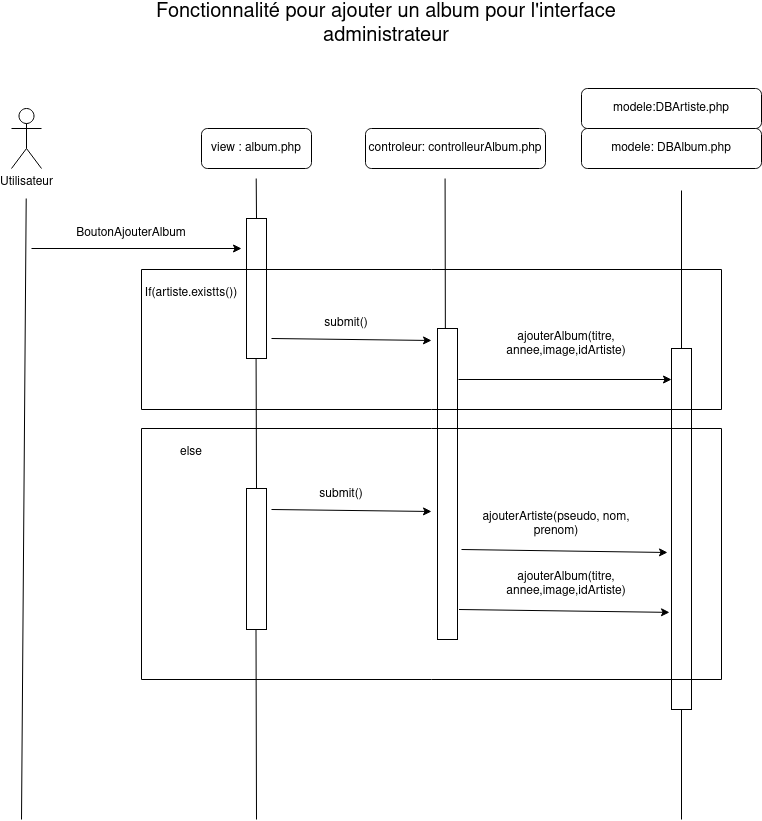

The diagram above was exported from draw.io. Its source (the exported page's mxGraphModel, read from the mxfile embedded in the PNG):
<mxGraphModel dx="1364" dy="795" grid="1" gridSize="10" guides="1" tooltips="1" connect="1" arrows="1" fold="1" page="1" pageScale="1" pageWidth="827" pageHeight="1169" math="0" shadow="0">
  <root>
    <mxCell id="0" />
    <mxCell id="1" parent="0" />
    <mxCell id="xZx1iVCIFueDINjAFZzl-1" value="Utilisateur" style="shape=umlActor;verticalLabelPosition=bottom;verticalAlign=top;html=1;outlineConnect=0;" parent="1" vertex="1">
      <mxGeometry x="50" y="169" width="30" height="60" as="geometry" />
    </mxCell>
    <mxCell id="xZx1iVCIFueDINjAFZzl-2" value="" style="rounded=0;whiteSpace=wrap;html=1;" parent="1" vertex="1">
      <mxGeometry x="285" y="279" width="20" height="140" as="geometry" />
    </mxCell>
    <mxCell id="xZx1iVCIFueDINjAFZzl-3" value="view : album.php" style="rounded=1;whiteSpace=wrap;html=1;" parent="1" vertex="1">
      <mxGeometry x="240" y="189" width="110" height="40" as="geometry" />
    </mxCell>
    <mxCell id="xZx1iVCIFueDINjAFZzl-4" value="" style="endArrow=none;html=1;rounded=0;" parent="1" edge="1">
      <mxGeometry width="50" height="50" relative="1" as="geometry">
        <mxPoint x="295" y="279" as="sourcePoint" />
        <mxPoint x="294.71" y="239" as="targetPoint" />
      </mxGeometry>
    </mxCell>
    <mxCell id="xZx1iVCIFueDINjAFZzl-5" value="" style="endArrow=none;html=1;rounded=0;" parent="1" edge="1">
      <mxGeometry width="50" height="50" relative="1" as="geometry">
        <mxPoint x="60" y="880" as="sourcePoint" />
        <mxPoint x="64.70999999999998" y="259" as="targetPoint" />
      </mxGeometry>
    </mxCell>
    <mxCell id="xZx1iVCIFueDINjAFZzl-6" value="" style="endArrow=classic;html=1;rounded=0;" parent="1" edge="1">
      <mxGeometry width="50" height="50" relative="1" as="geometry">
        <mxPoint x="70" y="309" as="sourcePoint" />
        <mxPoint x="280" y="309" as="targetPoint" />
      </mxGeometry>
    </mxCell>
    <mxCell id="xZx1iVCIFueDINjAFZzl-7" value="BoutonAjouterAlbum" style="text;html=1;align=center;verticalAlign=middle;whiteSpace=wrap;rounded=0;" parent="1" vertex="1">
      <mxGeometry x="120" y="279" width="100" height="30" as="geometry" />
    </mxCell>
    <mxCell id="xZx1iVCIFueDINjAFZzl-12" value="controleur: controlleurAlbum.php" style="rounded=1;whiteSpace=wrap;html=1;" parent="1" vertex="1">
      <mxGeometry x="404" y="189" width="180" height="40" as="geometry" />
    </mxCell>
    <mxCell id="xZx1iVCIFueDINjAFZzl-13" value="" style="rounded=0;whiteSpace=wrap;html=1;" parent="1" vertex="1">
      <mxGeometry x="476" y="389" width="20" height="311" as="geometry" />
    </mxCell>
    <mxCell id="xZx1iVCIFueDINjAFZzl-14" value="" style="endArrow=none;html=1;rounded=0;" parent="1" edge="1">
      <mxGeometry width="50" height="50" relative="1" as="geometry">
        <mxPoint x="483.86636363636353" y="389" as="sourcePoint" />
        <mxPoint x="483.58000000000004" y="239" as="targetPoint" />
      </mxGeometry>
    </mxCell>
    <mxCell id="xZx1iVCIFueDINjAFZzl-15" value="" style="endArrow=classic;html=1;rounded=0;" parent="1" edge="1">
      <mxGeometry width="50" height="50" relative="1" as="geometry">
        <mxPoint x="310" y="399" as="sourcePoint" />
        <mxPoint x="470" y="401" as="targetPoint" />
      </mxGeometry>
    </mxCell>
    <mxCell id="xZx1iVCIFueDINjAFZzl-17" value="modele: DBAlbum.php" style="rounded=1;whiteSpace=wrap;html=1;" parent="1" vertex="1">
      <mxGeometry x="620" y="189" width="180" height="40" as="geometry" />
    </mxCell>
    <mxCell id="xZx1iVCIFueDINjAFZzl-18" value="" style="endArrow=none;html=1;rounded=0;" parent="1" edge="1">
      <mxGeometry width="50" height="50" relative="1" as="geometry">
        <mxPoint x="720" y="409" as="sourcePoint" />
        <mxPoint x="720" y="251" as="targetPoint" />
      </mxGeometry>
    </mxCell>
    <mxCell id="xZx1iVCIFueDINjAFZzl-19" value="" style="rounded=0;whiteSpace=wrap;html=1;" parent="1" vertex="1">
      <mxGeometry x="710" y="409" width="20" height="361" as="geometry" />
    </mxCell>
    <mxCell id="xZx1iVCIFueDINjAFZzl-22" value="" style="endArrow=none;html=1;rounded=0;" parent="1" edge="1">
      <mxGeometry width="50" height="50" relative="1" as="geometry">
        <mxPoint x="295" y="549" as="sourcePoint" />
        <mxPoint x="294.58" y="419" as="targetPoint" />
      </mxGeometry>
    </mxCell>
    <mxCell id="xZx1iVCIFueDINjAFZzl-23" value="" style="rounded=0;whiteSpace=wrap;html=1;" parent="1" vertex="1">
      <mxGeometry x="285" y="549" width="20" height="141" as="geometry" />
    </mxCell>
    <mxCell id="xZx1iVCIFueDINjAFZzl-26" value="" style="endArrow=none;html=1;rounded=0;" parent="1" edge="1">
      <mxGeometry width="50" height="50" relative="1" as="geometry">
        <mxPoint x="295" y="880" as="sourcePoint" />
        <mxPoint x="294.50000000000006" y="690" as="targetPoint" />
      </mxGeometry>
    </mxCell>
    <mxCell id="xZx1iVCIFueDINjAFZzl-28" value="&lt;font style=&quot;font-size: 20px;&quot;&gt;Fonctionnalité pour ajouter un album pour l'interface administrateur&lt;/font&gt;" style="text;html=1;align=center;verticalAlign=middle;whiteSpace=wrap;rounded=0;" parent="1" vertex="1">
      <mxGeometry x="175" y="70" width="500" height="30" as="geometry" />
    </mxCell>
    <mxCell id="CQq8J5sXPd4FQ9746k5G-4" value="" style="swimlane;startSize=0;" vertex="1" parent="1">
      <mxGeometry x="180" y="330" width="580" height="140" as="geometry" />
    </mxCell>
    <mxCell id="CQq8J5sXPd4FQ9746k5G-5" value="If(artiste.existts())" style="text;html=1;align=center;verticalAlign=middle;whiteSpace=wrap;rounded=0;" vertex="1" parent="CQq8J5sXPd4FQ9746k5G-4">
      <mxGeometry x="20" y="9" width="60" height="30" as="geometry" />
    </mxCell>
    <mxCell id="CQq8J5sXPd4FQ9746k5G-8" value="submit()" style="text;html=1;align=center;verticalAlign=middle;whiteSpace=wrap;rounded=0;" vertex="1" parent="CQq8J5sXPd4FQ9746k5G-4">
      <mxGeometry x="130" y="39" width="150" height="30" as="geometry" />
    </mxCell>
    <mxCell id="xZx1iVCIFueDINjAFZzl-20" value="ajouterAlbum(titre, annee,image,idArtiste)" style="text;html=1;align=center;verticalAlign=middle;whiteSpace=wrap;rounded=0;" parent="CQq8J5sXPd4FQ9746k5G-4" vertex="1">
      <mxGeometry x="330" y="60" width="190" height="30" as="geometry" />
    </mxCell>
    <mxCell id="CQq8J5sXPd4FQ9746k5G-9" value="" style="swimlane;startSize=0;" vertex="1" parent="1">
      <mxGeometry x="180" y="489" width="580" height="251" as="geometry" />
    </mxCell>
    <mxCell id="CQq8J5sXPd4FQ9746k5G-10" value="else" style="text;html=1;align=center;verticalAlign=middle;whiteSpace=wrap;rounded=0;" vertex="1" parent="CQq8J5sXPd4FQ9746k5G-9">
      <mxGeometry x="20" y="9" width="60" height="30" as="geometry" />
    </mxCell>
    <mxCell id="CQq8J5sXPd4FQ9746k5G-14" value="submit()" style="text;html=1;align=center;verticalAlign=middle;whiteSpace=wrap;rounded=0;" vertex="1" parent="CQq8J5sXPd4FQ9746k5G-9">
      <mxGeometry x="125" y="51" width="150" height="30" as="geometry" />
    </mxCell>
    <mxCell id="CQq8J5sXPd4FQ9746k5G-15" value="" style="endArrow=classic;html=1;rounded=0;" edge="1" parent="CQq8J5sXPd4FQ9746k5G-9">
      <mxGeometry width="50" height="50" relative="1" as="geometry">
        <mxPoint x="130" y="81" as="sourcePoint" />
        <mxPoint x="290" y="83" as="targetPoint" />
      </mxGeometry>
    </mxCell>
    <mxCell id="CQq8J5sXPd4FQ9746k5G-16" value="" style="endArrow=classic;html=1;rounded=0;entryX=-0.183;entryY=0.215;entryDx=0;entryDy=0;entryPerimeter=0;" edge="1" parent="CQq8J5sXPd4FQ9746k5G-9">
      <mxGeometry width="50" height="50" relative="1" as="geometry">
        <mxPoint x="320" y="121" as="sourcePoint" />
        <mxPoint x="526" y="124" as="targetPoint" />
      </mxGeometry>
    </mxCell>
    <mxCell id="CQq8J5sXPd4FQ9746k5G-17" value="ajouterArtiste(pseudo, nom, prenom)" style="text;html=1;align=center;verticalAlign=middle;whiteSpace=wrap;rounded=0;" vertex="1" parent="CQq8J5sXPd4FQ9746k5G-9">
      <mxGeometry x="320" y="81" width="190" height="30" as="geometry" />
    </mxCell>
    <mxCell id="CQq8J5sXPd4FQ9746k5G-19" value="ajouterAlbum(titre, annee,image,idArtiste)" style="text;html=1;align=center;verticalAlign=middle;whiteSpace=wrap;rounded=0;" vertex="1" parent="CQq8J5sXPd4FQ9746k5G-9">
      <mxGeometry x="330" y="141" width="190" height="30" as="geometry" />
    </mxCell>
    <mxCell id="CQq8J5sXPd4FQ9746k5G-20" value="" style="endArrow=classic;html=1;rounded=0;exitX=1.05;exitY=0.164;exitDx=0;exitDy=0;exitPerimeter=0;entryX=-0.1;entryY=0.731;entryDx=0;entryDy=0;entryPerimeter=0;" edge="1" parent="CQq8J5sXPd4FQ9746k5G-9" target="xZx1iVCIFueDINjAFZzl-19">
      <mxGeometry width="50" height="50" relative="1" as="geometry">
        <mxPoint x="317.5" y="181" as="sourcePoint" />
        <mxPoint x="520" y="181" as="targetPoint" />
      </mxGeometry>
    </mxCell>
    <mxCell id="CQq8J5sXPd4FQ9746k5G-18" value="" style="endArrow=classic;html=1;rounded=0;exitX=1.05;exitY=0.164;exitDx=0;exitDy=0;exitPerimeter=0;" edge="1" parent="1" source="xZx1iVCIFueDINjAFZzl-13">
      <mxGeometry width="50" height="50" relative="1" as="geometry">
        <mxPoint x="560" y="460" as="sourcePoint" />
        <mxPoint x="710" y="440" as="targetPoint" />
      </mxGeometry>
    </mxCell>
    <mxCell id="CQq8J5sXPd4FQ9746k5G-23" value="" style="endArrow=none;html=1;rounded=0;entryX=0.5;entryY=1;entryDx=0;entryDy=0;" edge="1" parent="1" target="xZx1iVCIFueDINjAFZzl-19">
      <mxGeometry width="50" height="50" relative="1" as="geometry">
        <mxPoint x="720" y="880" as="sourcePoint" />
        <mxPoint x="735" y="830" as="targetPoint" />
      </mxGeometry>
    </mxCell>
    <mxCell id="CQq8J5sXPd4FQ9746k5G-24" value="modele:DBArtiste.php" style="rounded=1;whiteSpace=wrap;html=1;" vertex="1" parent="1">
      <mxGeometry x="620" y="149" width="180" height="40" as="geometry" />
    </mxCell>
  </root>
</mxGraphModel>